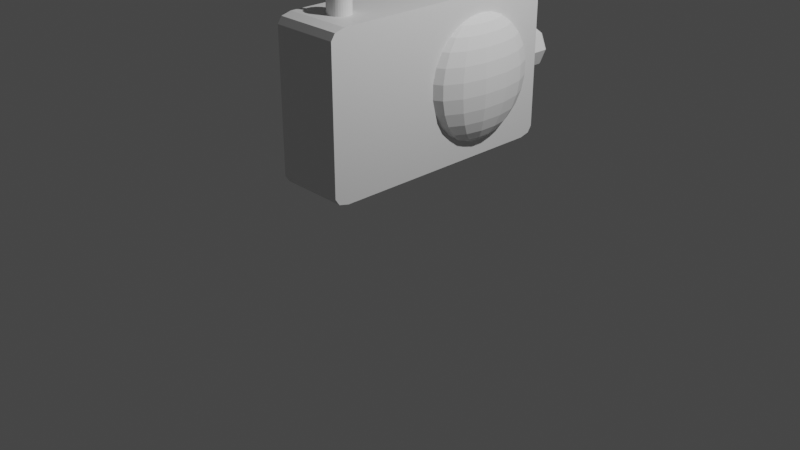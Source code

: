# Source: radio_1_.blend  (saved by Blender 3.6.11; exported with 4.5.12 LTS)
import bpy
from mathutils import Matrix  # noqa: F401  (used for matrix-valued properties, if any)

bpy.ops.wm.read_factory_settings(use_empty=True)
scene = bpy.context.scene
scene.name = 'Scene'

# ---- collections
col_collection = bpy.data.collections.new('Collection'); scene.collection.children.link(col_collection)

# ---- materials (node trees are filled in below, after node groups)
mat_material = bpy.data.materials.new('Material')
mat_material.alpha_threshold = 0.0
mat_material.use_transparent_shadow = False
mat_material.roughness = 0.5
mat_material.line_color = (0.0, 0.0, 0.0, 1.0)

# ---- material node trees
mat_material.use_nodes = True; mat_material.node_tree.nodes.clear()
_N = mat_material.node_tree.nodes; _L = mat_material.node_tree.links
n0 = _N.new('ShaderNodeOutputMaterial'); n0.name = 'Material Output'; n0.location = (300, 300)
n1 = _N.new('ShaderNodeBsdfPrincipled'); n1.name = 'Principled BSDF'; n1.location = (10, 300)
n1.distribution = 'GGX'
n1.subsurface_method = 'RANDOM_WALK_SKIN'
n1.inputs[3].default_value = 1.45
n1.inputs[27].default_value = (0.0, 0.0, 0.0, 1.0)
n1.inputs[28].default_value = 1.0
_L.new(n1.outputs[0], n0.inputs[0])
n0.is_active_output = True

# ---- world
world_world = bpy.data.worlds.new('World'); scene.world = world_world
world_world.use_nodes = True; world_world.node_tree.nodes.clear()
_N = world_world.node_tree.nodes; _L = world_world.node_tree.links
n0 = _N.new('ShaderNodeOutputWorld'); n0.name = 'World Output'; n0.location = (300, 300)
n1 = _N.new('ShaderNodeBackground'); n1.name = 'Background'; n1.location = (10, 300)
n1.inputs[0].default_value = (0.05088, 0.05088, 0.05088, 1.0)
_L.new(n1.outputs[0], n0.inputs[0])
n0.is_active_output = True
world_world.color = (0.05088, 0.05088, 0.05088)
world_world.use_sun_shadow = False
world_world.sun_shadow_jitter_overblur = 0.0

# ---- cameras
cam_camera = bpy.data.cameras.new('Camera')
cam_camera.clip_end = 100.0
cam_camera.ortho_scale = 7.314

# ---- lights
light_light = bpy.data.lights.new('Light', 'POINT')
light_light.transmission_factor = 0.0
light_light.energy = 1000.0
light_light.shadow_soft_size = 0.1
light_light.shadow_maximum_resolution = 0.006
light_light.use_absolute_resolution = True

# ---- meshes
me_cube = bpy.data.meshes.new('Cube')
me_cube.from_pydata([(0.1243, -0.6163, 1.211), (0.1243, -0.6163, 0.9243), (0.06339, -0.6112, 1.211), (0.06339, -0.6112, 0.9243), (1.981e-08, -0.6095, 1.211), (1.981e-08, -0.6095, 0.9243), (1.0, 1.0, 0.8865), (1.0, 0.8865, 1.0), (1.0, 0.9668, 0.9668), (1.0, 0.8865, -1.0), (1.0, 1.0, -0.8865), (1.0, 0.9668, -0.9668), (1.0, -0.8865, 1.0), (1.0, -1.0, 0.8865), (1.0, -0.9668, 0.9668), (1.0, -1.0, -0.8865), (1.0, -0.8865, -1.0), (1.0, -0.9668, -0.9668), (-1.0, 0.8865, 1.0), (-1.0, 1.0, 0.8865), (-1.0, 0.9668, 0.9668), (-1.0, 1.0, -0.8865), (-1.0, 0.8865, -1.0), (-1.0, 0.9668, -0.9668), (-1.0, -1.0, 0.8865), (-1.0, -0.8865, 1.0), (-1.0, -0.9668, 0.9668), (-1.0, -0.8865, -1.0), (-1.0, -1.0, -0.8865), (-1.0, -0.9668, -0.9668), (0.1805, -0.6244, 0.9243), (0.1805, -0.6244, 1.211), (0.2297, -0.6354, 0.9243), (0.2297, -0.6354, 1.211), (0.2701, -0.6488, 0.9243), (0.2701, -0.6488, 1.211), (0.3002, -0.6641, 0.9243), (0.3002, -0.6641, 1.211), (0.3187, -0.6807, 0.9243), (0.3187, -0.6807, 1.211), (0.3249, -0.698, 0.9243), (0.3249, -0.698, 1.211), (0.3187, -0.7152, 0.9243), (0.3187, -0.7152, 1.211), (0.3002, -0.7318, 0.9243), (0.3002, -0.7318, 1.211), (0.2701, -0.7471, 0.9243), (0.2701, -0.7471, 1.211), (0.2297, -0.7605, 0.9243), (0.2297, -0.7605, 1.211), (0.1805, -0.7715, 0.9243), (0.1805, -0.7715, 1.211), (0.1243, -0.7797, 0.9243), (0.1243, -0.7797, 1.211), (0.06339, -0.7847, 0.9243), (0.06339, -0.7847, 1.211), (1.981e-08, -0.7864, 0.9243), (1.981e-08, -0.7864, 1.211), (-0.06339, -0.7847, 0.9243), (-0.06339, -0.7847, 1.211), (-0.1243, -0.7797, 0.9243), (-0.1243, -0.7797, 1.211), (-0.1805, -0.7715, 0.9243), (-0.1805, -0.7715, 1.211), (-0.2297, -0.7605, 0.9243), (-0.2297, -0.7605, 1.211), (-0.2701, -0.7471, 0.9243), (-0.2701, -0.7471, 1.211), (-0.3002, -0.7318, 0.9243), (-0.3002, -0.7318, 1.211), (-0.3187, -0.7152, 0.9243), (-0.3187, -0.7152, 1.211), (-0.3249, -0.698, 0.9243), (-0.3249, -0.698, 1.211), (-0.3187, -0.6807, 0.9243), (-0.3187, -0.6807, 1.211), (-0.3002, -0.6641, 0.9243), (-0.3002, -0.6641, 1.211), (-0.2701, -0.6488, 0.9243), (-0.2701, -0.6488, 1.211), (-0.2297, -0.6354, 0.9243), (-0.2297, -0.6354, 1.211), (-0.1805, -0.6244, 0.9243), (-0.1805, -0.6244, 1.211), (-0.1243, -0.6163, 0.9243), (-0.1243, -0.6163, 1.211), (-0.06339, -0.6112, 0.9243), (-0.06339, -0.6112, 1.211), (-2.096e-08, -0.7187, 2.318), (-2.096e-08, -0.7187, 1.014), (-0.05371, -0.7126, 2.318), (-0.05371, -0.7126, 1.014), (-0.07595, -0.698, 2.318), (-0.07595, -0.698, 1.014), (-0.05371, -0.6834, 2.318), (-0.05371, -0.6834, 1.014), (-2.096e-08, -0.6773, 2.318), (-2.096e-08, -0.6773, 1.014), (0.05371, -0.6834, 2.318), (0.05371, -0.6834, 1.014), (0.07595, -0.698, 2.318), (0.07595, -0.698, 1.014), (0.05371, -0.7126, 2.318), (0.05371, -0.7126, 1.014), (-2.346e-08, -0.6407, 2.276), (0.1494, -0.6576, 2.276), (0.2113, -0.6983, 2.276), (0.1494, -0.7389, 2.276), (-2.346e-08, -0.7558, 2.276), (-0.1494, -0.7389, 2.276), (-0.2113, -0.6983, 2.276), (-0.1494, -0.6576, 2.276), (-1.35e-08, -0.6879, 2.657), (-1.494e-08, -0.6642, 2.635), (-1.403e-08, -0.6766, 2.654), (-1.455e-08, -0.6679, 2.646), (0.07705, -0.6966, 2.657), (0.08852, -0.6742, 2.635), (0.08142, -0.6857, 2.654), (0.08561, -0.6775, 2.646), (0.07961, -0.6983, 2.657), (0.1252, -0.6983, 2.635), (0.1005, -0.6983, 2.654), (0.1171, -0.6983, 2.646), (0.07705, -0.6999, 2.657), (0.08852, -0.7224, 2.635), (0.08142, -0.7108, 2.654), (0.08561, -0.719, 2.646), (-1.35e-08, -0.7086, 2.657), (-1.494e-08, -0.7323, 2.635), (-1.403e-08, -0.72, 2.654), (-1.455e-08, -0.7286, 2.646), (-0.07705, -0.6999, 2.657), (-0.08852, -0.7224, 2.635), (-0.08142, -0.7108, 2.654), (-0.08561, -0.719, 2.646), (-0.07961, -0.6983, 2.657), (-0.1252, -0.6983, 2.635), (-0.1005, -0.6983, 2.654), (-0.1171, -0.6983, 2.646), (-0.07705, -0.6966, 2.657), (-0.08852, -0.6742, 2.635), (-0.08142, -0.6857, 2.654), (-0.08561, -0.6775, 2.646)], [], [(22, 9, 16, 27), (27, 29, 28, 24, 26, 25, 18, 20, 19, 21, 23, 22), (15, 13, 24, 28), (7, 18, 25, 12), (9, 11, 10, 6, 8, 7, 12, 14, 13, 15, 17, 16), (9, 22, 23, 11), (11, 23, 21, 10), (12, 25, 26, 14), (14, 26, 24, 13), (27, 16, 17, 29), (29, 17, 15, 28), (18, 7, 8, 20), (20, 8, 6, 19), (21, 19, 6, 10), (5, 4, 2, 3), (3, 2, 0, 1), (1, 0, 31, 30), (30, 31, 33, 32), (32, 33, 35, 34), (34, 35, 37, 36), (36, 37, 39, 38), (38, 39, 41, 40), (40, 41, 43, 42), (42, 43, 45, 44), (44, 45, 47, 46), (46, 47, 49, 48), (48, 49, 51, 50), (50, 51, 53, 52), (52, 53, 55, 54), (54, 55, 57, 56), (56, 57, 59, 58), (58, 59, 61, 60), (60, 61, 63, 62), (62, 63, 65, 64), (64, 65, 67, 66), (66, 67, 69, 68), (68, 69, 71, 70), (70, 71, 73, 72), (72, 73, 75, 74), (74, 75, 77, 76), (76, 77, 79, 78), (78, 79, 81, 80), (80, 81, 83, 82), (82, 83, 85, 84), (2, 4, 87, 85, 83, 81, 79, 77, 75, 73, 71, 69, 67, 65, 63, 61, 59, 57, 55, 53, 51, 49, 47, 45, 43, 41, 39, 37, 35, 33, 31, 0), (84, 85, 87, 86), (86, 87, 4, 5), (5, 3, 1, 30, 32, 34, 36, 38, 40, 42, 44, 46, 48, 50, 52, 54, 56, 58, 60, 62, 64, 66, 68, 70, 72, 74, 76, 78, 80, 82, 84, 86), (88, 89, 91, 90), (90, 91, 93, 92), (92, 93, 95, 94), (94, 95, 97, 96), (96, 97, 99, 98), (98, 99, 101, 100), (91, 89, 103, 101, 99, 97, 95, 93), (100, 101, 103, 102), (102, 103, 89, 88), (88, 90, 92, 94, 96, 98, 100, 102), (111, 141, 113, 104), (106, 121, 125, 107), (107, 125, 129, 108), (108, 129, 133, 109), (109, 133, 137, 110), (110, 137, 141, 111), (104, 113, 117, 105), (105, 117, 121, 106), (104, 105, 106, 107, 108, 109, 110, 111), (117, 113, 115, 119), (119, 115, 114, 118), (118, 114, 112, 116), (121, 117, 119, 123), (123, 119, 118, 122), (122, 118, 116, 120), (125, 121, 123, 127), (127, 123, 122, 126), (126, 122, 120, 124), (129, 125, 127, 131), (131, 127, 126, 130), (130, 126, 124, 128), (133, 129, 131, 135), (135, 131, 130, 134), (134, 130, 128, 132), (137, 133, 135, 139), (139, 135, 134, 138), (138, 134, 132, 136), (141, 137, 139, 143), (143, 139, 138, 142), (142, 138, 136, 140), (113, 141, 143, 115), (115, 143, 142, 114), (114, 142, 140, 112), (116, 112, 140, 136, 132, 128, 124, 120)])
_uv = me_cube.uv_layers.new(name='UVMap')
_uv.uv.foreach_set('vector', [0.125, 0.5142, 0.375, 0.5142, 0.375, 0.7358, 0.125, 0.7358, 0.375, 0.01419, 0.3792, 0.004156, 0.3892, 0.0, 0.6108, 0.0, 0.6208, 0.004156, 0.625, 0.01419, 0.625, 0.2358, 0.6208, 0.2458, 0.6108, 0.25, 0.3892, 0.25, 0.3792, 0.2458, 0.375, 0.2358, 0.3892, 0.75, 0.6108, 0.75, 0.6108, 1.0, 0.3892, 1.0, 0.625, 0.5142, 0.875, 0.5142, 0.875, 0.7358, 0.625, 0.7358, 0.375, 0.5142, 0.3792, 0.5042, 0.3892, 0.5, 0.6108, 0.5, 0.6208, 0.5042, 0.625, 0.5142, 0.625, 0.7358, 0.6208, 0.7458, 0.6108, 0.75, 0.3892, 0.75, 0.3792, 0.7458, 0.375, 0.7358, 0.375, 0.5142, 0.125, 0.5142, 0.125, 0.5, 0.375, 0.5, 0.375, 0.5, 0.375, 0.25, 0.3892, 0.25, 0.3892, 0.5, 0.625, 0.7358, 0.875, 0.7358, 0.875, 0.75, 0.625, 0.75, 0.625, 0.75, 0.625, 1.0, 0.6108, 1.0, 0.6108, 0.75, 0.125, 0.7358, 0.375, 0.7358, 0.375, 0.75, 0.125, 0.75, 0.375, 1.0, 0.375, 0.75, 0.3892, 0.75, 0.3892, 1.0, 0.875, 0.5142, 0.625, 0.5142, 0.625, 0.5, 0.875, 0.5, 0.625, 0.25, 0.625, 0.5, 0.6108, 0.5, 0.6108, 0.25, 0.3892, 0.25, 0.6108, 0.25, 0.6108, 0.5, 0.3892, 0.5, 1.0, 0.5, 1.0, 1.0, 0.9688, 1.0, 0.9688, 0.5, 0.9688, 0.5, 0.9688, 1.0, 0.9375, 1.0, 0.9375, 0.5, 0.9375, 0.5, 0.9375, 1.0, 0.9062, 1.0, 0.9062, 0.5, 0.9062, 0.5, 0.9062, 1.0, 0.875, 1.0, 0.875, 0.5, 0.875, 0.5, 0.875, 1.0, 0.8438, 1.0, 0.8438, 0.5, 0.8438, 0.5, 0.8438, 1.0, 0.8125, 1.0, 0.8125, 0.5, 0.8125, 0.5, 0.8125, 1.0, 0.7812, 1.0, 0.7812, 0.5, 0.7812, 0.5, 0.7812, 1.0, 0.75, 1.0, 0.75, 0.5, 0.75, 0.5, 0.75, 1.0, 0.7188, 1.0, 0.7188, 0.5, 0.7188, 0.5, 0.7188, 1.0, 0.6875, 1.0, 0.6875, 0.5, 0.6875, 0.5, 0.6875, 1.0, 0.6562, 1.0, 0.6562, 0.5, 0.6562, 0.5, 0.6562, 1.0, 0.625, 1.0, 0.625, 0.5, 0.625, 0.5, 0.625, 1.0, 0.5938, 1.0, 0.5938, 0.5, 0.5938, 0.5, 0.5938, 1.0, 0.5625, 1.0, 0.5625, 0.5, 0.5625, 0.5, 0.5625, 1.0, 0.5312, 1.0, 0.5312, 0.5, 0.5312, 0.5, 0.5312, 1.0, 0.5, 1.0, 0.5, 0.5, 0.5, 0.5, 0.5, 1.0, 0.4688, 1.0, 0.4688, 0.5, 0.4688, 0.5, 0.4688, 1.0, 0.4375, 1.0, 0.4375, 0.5, 0.4375, 0.5, 0.4375, 1.0, 0.4062, 1.0, 0.4062, 0.5, 0.4062, 0.5, 0.4062, 1.0, 0.375, 1.0, 0.375, 0.5, 0.375, 0.5, 0.375, 1.0, 0.3438, 1.0, 0.3438, 0.5, 0.3438, 0.5, 0.3438, 1.0, 0.3125, 1.0, 0.3125, 0.5, 0.3125, 0.5, 0.3125, 1.0, 0.2812, 1.0, 0.2812, 0.5, 0.2812, 0.5, 0.2812, 1.0, 0.25, 1.0, 0.25, 0.5, 0.25, 0.5, 0.25, 1.0, 0.2188, 1.0, 0.2188, 0.5, 0.2188, 0.5, 0.2188, 1.0, 0.1875, 1.0, 0.1875, 0.5, 0.1875, 0.5, 0.1875, 1.0, 0.1562, 1.0, 0.1562, 0.5, 0.1562, 0.5, 0.1562, 1.0, 0.125, 1.0, 0.125, 0.5, 0.125, 0.5, 0.125, 1.0, 0.09375, 1.0, 0.09375, 0.5, 0.09375, 0.5, 0.09375, 1.0, 0.0625, 1.0, 0.0625, 0.5, 0.2968, 0.4854, 0.25, 0.49, 0.2032, 0.4854, 0.1582, 0.4717, 0.1167, 0.4496, 0.08029, 0.4197, 0.05045, 0.3833, 0.02827, 0.3418, 0.01461, 0.2968, 0.01, 0.25, 0.01461, 0.2032, 0.02827, 0.1582, 0.05045, 0.1167, 0.08029, 0.08029, 0.1167, 0.05045, 0.1582, 0.02827, 0.2032, 0.01461, 0.25, 0.01, 0.2968, 0.01461, 0.3418, 0.02827, 0.3833, 0.05045, 0.4197, 0.08029, 0.4496, 0.1167, 0.4717, 0.1582, 0.4854, 0.2032, 0.49, 0.25, 0.4854, 0.2968, 0.4717, 0.3418, 0.4496, 0.3833, 0.4197, 0.4197, 0.3833, 0.4496, 0.3418, 0.4717, 0.0625, 0.5, 0.0625, 1.0, 0.03125, 1.0, 0.03125, 0.5, 0.03125, 0.5, 0.03125, 1.0, 0.0, 1.0, 0.0, 0.5, 0.75, 0.49, 0.7968, 0.4854, 0.8418, 0.4717, 0.8833, 0.4496, 0.9197, 0.4197, 0.9496, 0.3833, 0.9717, 0.3418, 0.9854, 0.2968, 0.99, 0.25, 0.9854, 0.2032, 0.9717, 0.1582, 0.9496, 0.1167, 0.9197, 0.08029, 0.8833, 0.05045, 0.8418, 0.02827, 0.7968, 0.01461, 0.75, 0.01, 0.7032, 0.01461, 0.6582, 0.02827, 0.6167, 0.05045, 0.5803, 0.08029, 0.5504, 0.1167, 0.5283, 0.1582, 0.5146, 0.2032, 0.51, 0.25, 0.5146, 0.2968, 0.5283, 0.3418, 0.5504, 0.3833, 0.5803, 0.4197, 0.6167, 0.4496, 0.6582, 0.4717, 0.7032, 0.4854, 1.0, 0.5, 1.0, 1.0, 0.875, 1.0, 0.875, 0.5, 0.875, 0.5, 0.875, 1.0, 0.75, 1.0, 0.75, 0.5, 0.75, 0.5, 0.75, 1.0, 0.625, 1.0, 0.625, 0.5, 0.625, 0.5, 0.625, 1.0, 0.5, 1.0, 0.5, 0.5, 0.5, 0.5, 0.5, 1.0, 0.375, 1.0, 0.375, 0.5, 0.375, 0.5, 0.375, 1.0, 0.25, 1.0, 0.25, 0.5, 0.4197, 0.4197, 0.25, 0.49, 0.08029, 0.4197, 0.01, 0.25, 0.08029, 0.08029, 0.25, 0.01, 0.4197, 0.08029, 0.49, 0.25, 0.25, 0.5, 0.25, 1.0, 0.125, 1.0, 0.125, 0.5, 0.125, 0.5, 0.125, 1.0, 0.0, 1.0, 0.0, 0.5, 0.75, 0.49, 0.9197, 0.4197, 0.99, 0.25, 0.9197, 0.08029, 0.75, 0.01, 0.5803, 0.08029, 0.51, 0.25, 0.5803, 0.4197, 0.125, 0.5, 0.125, 0.9711, 0.0, 0.9711, 0.0, 0.5, 0.75, 0.5, 0.75, 0.9711, 0.625, 0.9711, 0.625, 0.5, 0.625, 0.5, 0.625, 0.9711, 0.5, 0.9711, 0.5, 0.5, 0.5, 0.5, 0.5, 0.9711, 0.375, 0.9711, 0.375, 0.5, 0.375, 0.5, 0.375, 0.9711, 0.25, 0.9711, 0.25, 0.5, 0.25, 0.5, 0.25, 0.9711, 0.125, 0.9711, 0.125, 0.5, 1.0, 0.5, 1.0, 0.9711, 0.875, 0.9711, 0.875, 0.5, 0.875, 0.5, 0.875, 0.9711, 0.75, 0.9711, 0.75, 0.5, 0.75, 0.49, 0.9197, 0.4197, 0.99, 0.25, 0.9197, 0.08029, 0.75, 0.01, 0.5803, 0.08029, 0.51, 0.25, 0.5803, 0.4197, 0.875, 0.9711, 1.0, 0.9711, 0.9996, 1.0, 0.875, 1.0, 0.4197, 0.4197, 0.2505, 0.4898, 0.25, 0.4096, 0.413, 0.3421, 0.413, 0.3421, 0.25, 0.4096, 0.25, 0.3263, 0.4042, 0.2624, 0.75, 0.9711, 0.875, 0.9711, 0.8691, 1.0, 0.7569, 1.0, 0.4861, 0.2593, 0.423, 0.4117, 0.413, 0.3421, 0.4511, 0.25, 0.4511, 0.25, 0.413, 0.3421, 0.4042, 0.2624, 0.4094, 0.25, 0.625, 0.9711, 0.75, 0.9711, 0.7431, 1.0, 0.6309, 1.0, 0.423, 0.08833, 0.4861, 0.2407, 0.4511, 0.25, 0.413, 0.1579, 0.413, 0.1579, 0.4511, 0.25, 0.4094, 0.25, 0.4042, 0.2376, 0.5, 0.9711, 0.625, 0.9711, 0.625, 1.0, 0.5004, 1.0, 0.2505, 0.01021, 0.4197, 0.08029, 0.413, 0.1579, 0.25, 0.09045, 0.25, 0.09045, 0.413, 0.1579, 0.4042, 0.2376, 0.25, 0.1737, 0.375, 0.9711, 0.5, 0.9711, 0.4996, 1.0, 0.375, 1.0, 0.08029, 0.08029, 0.2495, 0.01021, 0.25, 0.09045, 0.08703, 0.1579, 0.08703, 0.1579, 0.25, 0.09045, 0.25, 0.1737, 0.09578, 0.2376, 0.25, 0.9711, 0.375, 0.9711, 0.3691, 1.0, 0.2569, 1.0, 0.01385, 0.2407, 0.07697, 0.08833, 0.08703, 0.1579, 0.04891, 0.25, 0.04891, 0.25, 0.08703, 0.1579, 0.09578, 0.2376, 0.09064, 0.25, 0.125, 0.9711, 0.25, 0.9711, 0.2431, 1.0, 0.1309, 1.0, 0.07697, 0.4117, 0.01385, 0.2593, 0.04891, 0.25, 0.08703, 0.3421, 0.08703, 0.3421, 0.04891, 0.25, 0.09064, 0.25, 0.09578, 0.2624, 0.0, 0.9711, 0.125, 0.9711, 0.125, 1.0, 0.0003718, 1.0, 0.2495, 0.4898, 0.08029, 0.4197, 0.08703, 0.3421, 0.25, 0.4096, 0.25, 0.4096, 0.08703, 0.3421, 0.09578, 0.2624, 0.25, 0.3263, 0.4042, 0.2624, 0.25, 0.3263, 0.09578, 0.2624, 0.09064, 0.25, 0.09578, 0.2376, 0.25, 0.1737, 0.4042, 0.2376, 0.4094, 0.25])
me_cube.materials.append(mat_material)
me_cube.use_mirror_vertex_groups = False
me_cube.update()
me_cylinder = bpy.data.meshes.new('Cylinder')
me_cylinder.from_pydata([(-7.451e-09, 1.0, -2.384e-07), (-7.451e-09, 1.0, 2.0), (0.7071, 0.7071, -2.384e-07), (0.7071, 0.7071, 2.0), (1.0, 0.0, -2.384e-07), (1.0, 0.0, 2.0), (0.7071, -0.7071, -2.384e-07), (0.7071, -0.7071, 2.0), (-7.451e-09, -1.0, -2.384e-07), (-7.451e-09, -1.0, 2.0), (-0.7071, -0.7071, -2.384e-07), (-0.7071, -0.7071, 2.0), (-1.0, 0.0, -2.384e-07), (-1.0, 0.0, 2.0), (-0.7071, 0.7071, -2.384e-07), (-0.7071, 0.7071, 2.0), (1.129, 1.129, 2.101), (-2.205e-08, 1.597, 2.101), (1.597, 1.055e-06, 2.101), (1.129, -1.129, 2.101), (-2.205e-08, -1.597, 2.101), (-1.129, -1.129, 2.101), (-1.597, 1.055e-06, 2.101), (-1.129, 1.129, 2.101), (1.129, 1.129, 3.724), (-2.205e-08, 1.597, 3.724), (1.597, 1.055e-06, 3.724), (1.129, -1.129, 3.724), (-2.205e-08, -1.597, 3.724), (-1.129, -1.129, 3.724), (-1.597, 1.055e-06, 3.724), (-1.129, 1.129, 3.724), (0.9777, 0.9777, 3.965), (1.129, 1.129, 3.767), (1.085, 1.085, 3.907), (-2.205e-08, 1.597, 3.767), (-2.235e-08, 1.383, 3.965), (-2.235e-08, 1.534, 3.907), (1.383, 1.051e-06, 3.965), (1.597, 1.055e-06, 3.767), (1.534, 1.053e-06, 3.907), (0.9777, -0.9777, 3.965), (1.129, -1.129, 3.767), (1.085, -1.085, 3.907), (-2.98e-08, -1.383, 3.965), (-2.205e-08, -1.597, 3.767), (-2.421e-08, -1.534, 3.907), (-0.9777, -0.9777, 3.965), (-1.129, -1.129, 3.767), (-1.085, -1.085, 3.907), (-1.383, 1.051e-06, 3.965), (-1.597, 1.055e-06, 3.767), (-1.534, 1.053e-06, 3.907), (-0.9777, 0.9777, 3.965), (-1.129, 1.129, 3.767), (-1.085, 1.085, 3.907)], [], [(0, 1, 3, 2), (2, 3, 5, 4), (4, 5, 7, 6), (6, 7, 9, 8), (8, 9, 11, 10), (10, 11, 13, 12), (15, 13, 22, 23), (12, 13, 15, 14), (14, 15, 1, 0), (0, 2, 4, 6, 8, 10, 12, 14), (17, 23, 31, 25), (5, 3, 16, 18), (11, 9, 20, 21), (1, 15, 23, 17), (3, 1, 17, 16), (7, 5, 18, 19), (13, 11, 21, 22), (9, 7, 19, 20), (28, 27, 42, 45), (22, 21, 29, 30), (20, 19, 27, 28), (18, 16, 24, 26), (23, 22, 30, 31), (21, 20, 28, 29), (19, 18, 26, 27), (16, 17, 25, 24), (26, 24, 33, 39), (32, 36, 53, 50, 47, 44, 41, 38), (27, 26, 39, 42), (31, 30, 51, 54), (29, 28, 45, 48), (25, 31, 54, 35), (30, 29, 48, 51), (33, 35, 37, 34), (34, 37, 36, 32), (39, 33, 34, 40), (40, 34, 32, 38), (42, 39, 40, 43), (43, 40, 38, 41), (45, 42, 43, 46), (46, 43, 41, 44), (48, 45, 46, 49), (49, 46, 44, 47), (51, 48, 49, 52), (52, 49, 47, 50), (54, 51, 52, 55), (55, 52, 50, 53), (35, 54, 55, 37), (37, 55, 53, 36), (24, 25, 35, 33)])
_uv = me_cylinder.uv_layers.new(name='UVMap')
_uv.uv.foreach_set('vector', [1.0, 0.5, 1.0, 1.0, 0.875, 1.0, 0.875, 0.5, 0.875, 0.5, 0.875, 1.0, 0.75, 1.0, 0.75, 0.5, 0.75, 0.5, 0.75, 1.0, 0.625, 1.0, 0.625, 0.5, 0.625, 0.5, 0.625, 1.0, 0.5, 1.0, 0.5, 0.5, 0.5, 0.5, 0.5, 1.0, 0.375, 1.0, 0.375, 0.5, 0.375, 0.5, 0.375, 1.0, 0.25, 1.0, 0.25, 0.5, 0.125, 1.0, 0.25, 1.0, 0.25, 1.0, 0.125, 1.0, 0.25, 0.5, 0.25, 1.0, 0.125, 1.0, 0.125, 0.5, 0.125, 0.5, 0.125, 1.0, 0.0, 1.0, 0.0, 0.5, 0.75, 0.49, 0.9197, 0.4197, 0.99, 0.25, 0.9197, 0.08029, 0.75, 0.01, 0.5803, 0.08029, 0.51, 0.25, 0.5803, 0.4197, 0.0, 1.0, 0.125, 1.0, 0.125, 1.0, 0.0, 1.0, 0.75, 1.0, 0.875, 1.0, 0.875, 1.0, 0.75, 1.0, 0.375, 1.0, 0.5, 1.0, 0.5, 1.0, 0.375, 1.0, 0.0, 1.0, 0.125, 1.0, 0.125, 1.0, 0.0, 1.0, 0.875, 1.0, 1.0, 1.0, 1.0, 1.0, 0.875, 1.0, 0.625, 1.0, 0.75, 1.0, 0.75, 1.0, 0.625, 1.0, 0.25, 1.0, 0.375, 1.0, 0.375, 1.0, 0.25, 1.0, 0.5, 1.0, 0.625, 1.0, 0.625, 1.0, 0.5, 1.0, 0.5, 1.0, 0.625, 1.0, 0.625, 1.0, 0.5, 1.0, 0.25, 1.0, 0.375, 1.0, 0.375, 1.0, 0.25, 1.0, 0.5, 1.0, 0.625, 1.0, 0.625, 1.0, 0.5, 1.0, 0.75, 1.0, 0.875, 1.0, 0.875, 1.0, 0.75, 1.0, 0.125, 1.0, 0.25, 1.0, 0.25, 1.0, 0.125, 1.0, 0.375, 1.0, 0.5, 1.0, 0.5, 1.0, 0.375, 1.0, 0.625, 1.0, 0.75, 1.0, 0.75, 1.0, 0.625, 1.0, 0.875, 1.0, 1.0, 1.0, 1.0, 1.0, 0.875, 1.0, 0.75, 1.0, 0.875, 1.0, 0.875, 1.0, 0.75, 1.0, 0.3969, 0.3969, 0.25, 0.4578, 0.1031, 0.3969, 0.04221, 0.25, 0.1031, 0.1031, 0.25, 0.04221, 0.3969, 0.1031, 0.4578, 0.25, 0.625, 1.0, 0.75, 1.0, 0.75, 1.0, 0.625, 1.0, 0.125, 1.0, 0.25, 1.0, 0.25, 1.0, 0.125, 1.0, 0.375, 1.0, 0.5, 1.0, 0.5, 1.0, 0.375, 1.0, 0.0, 1.0, 0.125, 1.0, 0.125, 1.0, 0.0, 1.0, 0.25, 1.0, 0.375, 1.0, 0.375, 1.0, 0.25, 1.0, 0.875, 1.0, 1.0, 1.0, 0.9975, 1.0, 0.8775, 1.0, 0.4164, 0.4211, 0.2533, 0.4886, 0.25, 0.4578, 0.3969, 0.3969, 0.75, 1.0, 0.875, 1.0, 0.8725, 1.0, 0.7525, 1.0, 0.4886, 0.2533, 0.4211, 0.4164, 0.3969, 0.3969, 0.4578, 0.25, 0.625, 1.0, 0.75, 1.0, 0.7475, 1.0, 0.6275, 1.0, 0.4211, 0.08363, 0.4886, 0.2467, 0.4578, 0.25, 0.3969, 0.1031, 0.5, 1.0, 0.625, 1.0, 0.6225, 1.0, 0.5025, 1.0, 0.2533, 0.01138, 0.4164, 0.07891, 0.3969, 0.1031, 0.25, 0.04221, 0.375, 1.0, 0.5, 1.0, 0.4975, 1.0, 0.3775, 1.0, 0.08363, 0.07891, 0.2467, 0.01138, 0.25, 0.04221, 0.1031, 0.1031, 0.25, 1.0, 0.375, 1.0, 0.3725, 1.0, 0.2525, 1.0, 0.01138, 0.2467, 0.07891, 0.08363, 0.1031, 0.1031, 0.04221, 0.25, 0.125, 1.0, 0.25, 1.0, 0.2475, 1.0, 0.1275, 1.0, 0.07891, 0.4164, 0.01138, 0.2533, 0.04221, 0.25, 0.1031, 0.3969, 0.0, 1.0, 0.125, 1.0, 0.1225, 1.0, 0.002457, 1.0, 0.2467, 0.4886, 0.08363, 0.4211, 0.1031, 0.3969, 0.25, 0.4578, 0.875, 1.0, 1.0, 1.0, 1.0, 1.0, 0.875, 1.0])
me_cylinder.update()
me_cylinder_001 = bpy.data.meshes.new('Cylinder.001')
me_cylinder_001.from_pydata([(-7.451e-09, 1.0, -2.384e-07), (-7.451e-09, 1.0, 2.0), (0.7071, 0.7071, -2.384e-07), (0.7071, 0.7071, 2.0), (1.0, 0.0, -2.384e-07), (1.0, 0.0, 2.0), (0.7071, -0.7071, -2.384e-07), (0.7071, -0.7071, 2.0), (-7.451e-09, -1.0, -2.384e-07), (-7.451e-09, -1.0, 2.0), (-0.7071, -0.7071, -2.384e-07), (-0.7071, -0.7071, 2.0), (-1.0, 0.0, -2.384e-07), (-1.0, 0.0, 2.0), (-0.7071, 0.7071, -2.384e-07), (-0.7071, 0.7071, 2.0), (1.129, 1.129, 2.101), (-2.205e-08, 1.597, 2.101), (1.597, 1.055e-06, 2.101), (1.129, -1.129, 2.101), (-2.205e-08, -1.597, 2.101), (-1.129, -1.129, 2.101), (-1.597, 1.055e-06, 2.101), (-1.129, 1.129, 2.101), (1.129, 1.129, 3.724), (-2.205e-08, 1.597, 3.724), (1.597, 1.055e-06, 3.724), (1.129, -1.129, 3.724), (-2.205e-08, -1.597, 3.724), (-1.129, -1.129, 3.724), (-1.597, 1.055e-06, 3.724), (-1.129, 1.129, 3.724), (0.9777, 0.9777, 3.965), (1.129, 1.129, 3.767), (1.085, 1.085, 3.907), (-2.205e-08, 1.597, 3.767), (-2.235e-08, 1.383, 3.965), (-2.235e-08, 1.534, 3.907), (1.383, 1.051e-06, 3.965), (1.597, 1.055e-06, 3.767), (1.534, 1.053e-06, 3.907), (0.9777, -0.9777, 3.965), (1.129, -1.129, 3.767), (1.085, -1.085, 3.907), (-2.98e-08, -1.383, 3.965), (-2.205e-08, -1.597, 3.767), (-2.421e-08, -1.534, 3.907), (-0.9777, -0.9777, 3.965), (-1.129, -1.129, 3.767), (-1.085, -1.085, 3.907), (-1.383, 1.051e-06, 3.965), (-1.597, 1.055e-06, 3.767), (-1.534, 1.053e-06, 3.907), (-0.9777, 0.9777, 3.965), (-1.129, 1.129, 3.767), (-1.085, 1.085, 3.907)], [], [(0, 1, 3, 2), (2, 3, 5, 4), (4, 5, 7, 6), (6, 7, 9, 8), (8, 9, 11, 10), (10, 11, 13, 12), (15, 13, 22, 23), (12, 13, 15, 14), (14, 15, 1, 0), (0, 2, 4, 6, 8, 10, 12, 14), (17, 23, 31, 25), (5, 3, 16, 18), (11, 9, 20, 21), (1, 15, 23, 17), (3, 1, 17, 16), (7, 5, 18, 19), (13, 11, 21, 22), (9, 7, 19, 20), (28, 27, 42, 45), (22, 21, 29, 30), (20, 19, 27, 28), (18, 16, 24, 26), (23, 22, 30, 31), (21, 20, 28, 29), (19, 18, 26, 27), (16, 17, 25, 24), (26, 24, 33, 39), (32, 36, 53, 50, 47, 44, 41, 38), (27, 26, 39, 42), (31, 30, 51, 54), (29, 28, 45, 48), (25, 31, 54, 35), (30, 29, 48, 51), (33, 35, 37, 34), (34, 37, 36, 32), (39, 33, 34, 40), (40, 34, 32, 38), (42, 39, 40, 43), (43, 40, 38, 41), (45, 42, 43, 46), (46, 43, 41, 44), (48, 45, 46, 49), (49, 46, 44, 47), (51, 48, 49, 52), (52, 49, 47, 50), (54, 51, 52, 55), (55, 52, 50, 53), (35, 54, 55, 37), (37, 55, 53, 36), (24, 25, 35, 33)])
_uv = me_cylinder_001.uv_layers.new(name='UVMap')
_uv.uv.foreach_set('vector', [1.0, 0.5, 1.0, 1.0, 0.875, 1.0, 0.875, 0.5, 0.875, 0.5, 0.875, 1.0, 0.75, 1.0, 0.75, 0.5, 0.75, 0.5, 0.75, 1.0, 0.625, 1.0, 0.625, 0.5, 0.625, 0.5, 0.625, 1.0, 0.5, 1.0, 0.5, 0.5, 0.5, 0.5, 0.5, 1.0, 0.375, 1.0, 0.375, 0.5, 0.375, 0.5, 0.375, 1.0, 0.25, 1.0, 0.25, 0.5, 0.125, 1.0, 0.25, 1.0, 0.25, 1.0, 0.125, 1.0, 0.25, 0.5, 0.25, 1.0, 0.125, 1.0, 0.125, 0.5, 0.125, 0.5, 0.125, 1.0, 0.0, 1.0, 0.0, 0.5, 0.75, 0.49, 0.9197, 0.4197, 0.99, 0.25, 0.9197, 0.08029, 0.75, 0.01, 0.5803, 0.08029, 0.51, 0.25, 0.5803, 0.4197, 0.0, 1.0, 0.125, 1.0, 0.125, 1.0, 0.0, 1.0, 0.75, 1.0, 0.875, 1.0, 0.875, 1.0, 0.75, 1.0, 0.375, 1.0, 0.5, 1.0, 0.5, 1.0, 0.375, 1.0, 0.0, 1.0, 0.125, 1.0, 0.125, 1.0, 0.0, 1.0, 0.875, 1.0, 1.0, 1.0, 1.0, 1.0, 0.875, 1.0, 0.625, 1.0, 0.75, 1.0, 0.75, 1.0, 0.625, 1.0, 0.25, 1.0, 0.375, 1.0, 0.375, 1.0, 0.25, 1.0, 0.5, 1.0, 0.625, 1.0, 0.625, 1.0, 0.5, 1.0, 0.5, 1.0, 0.625, 1.0, 0.625, 1.0, 0.5, 1.0, 0.25, 1.0, 0.375, 1.0, 0.375, 1.0, 0.25, 1.0, 0.5, 1.0, 0.625, 1.0, 0.625, 1.0, 0.5, 1.0, 0.75, 1.0, 0.875, 1.0, 0.875, 1.0, 0.75, 1.0, 0.125, 1.0, 0.25, 1.0, 0.25, 1.0, 0.125, 1.0, 0.375, 1.0, 0.5, 1.0, 0.5, 1.0, 0.375, 1.0, 0.625, 1.0, 0.75, 1.0, 0.75, 1.0, 0.625, 1.0, 0.875, 1.0, 1.0, 1.0, 1.0, 1.0, 0.875, 1.0, 0.75, 1.0, 0.875, 1.0, 0.875, 1.0, 0.75, 1.0, 0.3969, 0.3969, 0.25, 0.4578, 0.1031, 0.3969, 0.04221, 0.25, 0.1031, 0.1031, 0.25, 0.04221, 0.3969, 0.1031, 0.4578, 0.25, 0.625, 1.0, 0.75, 1.0, 0.75, 1.0, 0.625, 1.0, 0.125, 1.0, 0.25, 1.0, 0.25, 1.0, 0.125, 1.0, 0.375, 1.0, 0.5, 1.0, 0.5, 1.0, 0.375, 1.0, 0.0, 1.0, 0.125, 1.0, 0.125, 1.0, 0.0, 1.0, 0.25, 1.0, 0.375, 1.0, 0.375, 1.0, 0.25, 1.0, 0.875, 1.0, 1.0, 1.0, 0.9975, 1.0, 0.8775, 1.0, 0.4164, 0.4211, 0.2533, 0.4886, 0.25, 0.4578, 0.3969, 0.3969, 0.75, 1.0, 0.875, 1.0, 0.8725, 1.0, 0.7525, 1.0, 0.4886, 0.2533, 0.4211, 0.4164, 0.3969, 0.3969, 0.4578, 0.25, 0.625, 1.0, 0.75, 1.0, 0.7475, 1.0, 0.6275, 1.0, 0.4211, 0.08363, 0.4886, 0.2467, 0.4578, 0.25, 0.3969, 0.1031, 0.5, 1.0, 0.625, 1.0, 0.6225, 1.0, 0.5025, 1.0, 0.2533, 0.01138, 0.4164, 0.07891, 0.3969, 0.1031, 0.25, 0.04221, 0.375, 1.0, 0.5, 1.0, 0.4975, 1.0, 0.3775, 1.0, 0.08363, 0.07891, 0.2467, 0.01138, 0.25, 0.04221, 0.1031, 0.1031, 0.25, 1.0, 0.375, 1.0, 0.3725, 1.0, 0.2525, 1.0, 0.01138, 0.2467, 0.07891, 0.08363, 0.1031, 0.1031, 0.04221, 0.25, 0.125, 1.0, 0.25, 1.0, 0.2475, 1.0, 0.1275, 1.0, 0.07891, 0.4164, 0.01138, 0.2533, 0.04221, 0.25, 0.1031, 0.3969, 0.0, 1.0, 0.125, 1.0, 0.1225, 1.0, 0.002457, 1.0, 0.2467, 0.4886, 0.08363, 0.4211, 0.1031, 0.3969, 0.25, 0.4578, 0.875, 1.0, 1.0, 1.0, 1.0, 1.0, 0.875, 1.0])
me_cylinder_001.update()
me_sphere = bpy.data.meshes.new('Sphere')
me_sphere.from_pydata([(0.0, 0.2393, 0.9709), (0.0, 0.4647, 0.8855), (0.0, 0.823, 0.5681), (0.0, 0.9927, 0.1205), (0.0, 0.9927, -0.1205), (0.0, 0.935, -0.3546), (0.0, 0.6631, -0.7485), (0.0, 0.4647, -0.8855), (0.0, 0.2393, -0.9709), (0.1038, 0.2156, 0.9709), (0.2016, 0.4187, 0.8855), (0.2877, 0.5975, 0.7485), (0.3571, 0.7415, 0.5681), (0.4057, 0.8424, 0.3546), (0.4307, 0.8944, 0.1205), (0.4307, 0.8944, -0.1205), (0.4057, 0.8424, -0.3546), (0.3571, 0.7415, -0.5681), (0.2877, 0.5975, -0.7485), (0.2016, 0.4187, -0.8855), (0.1038, 0.2156, -0.9709), (0.1871, 0.1492, 0.9709), (0.3633, 0.2898, 0.8855), (0.5185, 0.4135, 0.7485), (0.6434, 0.5131, 0.5681), (0.731, 0.583, 0.3546), (0.7761, 0.6189, 0.1205), (0.7761, 0.6189, -0.1205), (0.731, 0.583, -0.3546), (0.6434, 0.5131, -0.5681), (0.5185, 0.4135, -0.7485), (0.3633, 0.2898, -0.8855), (0.1871, 0.1492, -0.9709), (0.2333, 0.05325, 0.9709), (0.4531, 0.1034, 0.8855), (0.6465, 0.1476, 0.7485), (0.8023, 0.1831, 0.5681), (0.9116, 0.2081, 0.3546), (0.9678, 0.2209, 0.1205), (0.9678, 0.2209, -0.1205), (0.9116, 0.2081, -0.3546), (0.8023, 0.1831, -0.5681), (0.6465, 0.1476, -0.7485), (0.4531, 0.1034, -0.8855), (0.2333, 0.05325, -0.9709), (0.2333, -0.05325, 0.9709), (0.4531, -0.1034, 0.8855), (0.6465, -0.1476, 0.7485), (0.8023, -0.1831, 0.5681), (0.9116, -0.2081, 0.3546), (0.9678, -0.2209, 0.1205), (0.9678, -0.2209, -0.1205), (0.9116, -0.2081, -0.3546), (0.8023, -0.1831, -0.5681), (0.6465, -0.1476, -0.7485), (0.4531, -0.1034, -0.8855), (0.2333, -0.05325, -0.9709), (0.1871, -0.1492, 0.9709), (0.3633, -0.2898, 0.8855), (0.5185, -0.4135, 0.7485), (0.6434, -0.5131, 0.5681), (0.731, -0.583, 0.3546), (0.7761, -0.6189, 0.1205), (0.7761, -0.6189, -0.1205), (0.731, -0.583, -0.3546), (0.6434, -0.5131, -0.5681), (0.5185, -0.4135, -0.7485), (0.3633, -0.2898, -0.8855), (0.1871, -0.1492, -0.9709), (0.1038, -0.2156, 0.9709), (0.2016, -0.4187, 0.8855), (0.2877, -0.5975, 0.7485), (0.3571, -0.7415, 0.5681), (0.4057, -0.8424, 0.3546), (0.4307, -0.8944, 0.1205), (0.4307, -0.8944, -0.1205), (0.4057, -0.8424, -0.3546), (0.3571, -0.7415, -0.5681), (0.2877, -0.5975, -0.7485), (0.2016, -0.4187, -0.8855), (0.1038, -0.2156, -0.9709), (-3.725e-08, -0.2393, 0.9709), (-1.043e-07, -0.4647, 0.8855), (-8.941e-08, -0.6631, 0.7485), (-1.49e-07, -0.823, 0.5681), (-8.941e-08, -0.935, 0.3546), (-1.49e-07, -0.9927, 0.1205), (-1.49e-07, -0.9927, -0.1205), (-8.941e-08, -0.935, -0.3546), (-1.49e-07, -0.823, -0.5681), (-8.941e-08, -0.6631, -0.7485), (-1.043e-07, -0.4647, -0.8855), (-3.725e-08, -0.2393, -0.9709), (0.0, 0.0, -1.0), (-0.1038, -0.2156, 0.9709), (-0.2016, -0.4187, 0.8855), (-0.2877, -0.5975, 0.7485), (-0.3571, -0.7415, 0.5681), (-0.4057, -0.8424, 0.3546), (-0.4307, -0.8944, 0.1205), (-0.4307, -0.8944, -0.1205), (-0.4057, -0.8424, -0.3546), (-0.3571, -0.7415, -0.5681), (-0.2877, -0.5975, -0.7485), (-0.2016, -0.4187, -0.8855), (-0.1038, -0.2156, -0.9709), (-0.1871, -0.1492, 0.9709), (-0.1871, -0.1492, -0.9709), (-0.2333, -0.05325, 0.9709), (-0.2333, -0.05325, -0.9709), (-0.2333, 0.05325, 0.9709), (-0.2333, 0.05325, -0.9709), (-0.1871, 0.1492, 0.9709), (-0.3633, 0.2898, -0.8855), (-0.1871, 0.1492, -0.9709), (-0.1038, 0.2156, 0.9709), (-0.2016, 0.4187, 0.8855), (-0.2877, 0.5975, 0.7485), (-0.3571, 0.7415, 0.5681), (-0.4057, 0.8424, 0.3546), (-0.4307, 0.8944, 0.1205), (-0.4307, 0.8944, -0.1205), (-0.4057, 0.8424, -0.3546), (-0.3571, 0.7415, -0.5681), (-0.2877, 0.5975, -0.7485), (-0.2016, 0.4187, -0.8855), (-0.1038, 0.2156, -0.9709), (0.0, 0.0, 1.0), (1.788e-07, 0.6631, 0.7485), (2.384e-07, 0.935, 0.3546), (2.682e-07, 0.823, -0.5681)], [(103, 90), (89, 102), (96, 83), (97, 84), (98, 85), (99, 86), (100, 87), (101, 88), (113, 114), (117, 128), (129, 119), (130, 123), (127, 108), (109, 93), (127, 110), (124, 6), (2, 118), (3, 120), (4, 121), (5, 122)], [(5, 4, 15, 16), (0, 127, 9), (130, 5, 16, 17), (1, 0, 9, 10), (6, 130, 17, 18), (128, 1, 10, 11), (7, 6, 18, 19), (2, 128, 11, 12), (8, 7, 19, 20), (129, 2, 12, 13), (93, 8, 20), (3, 129, 13, 14), (4, 3, 14, 15), (10, 9, 21, 22), (18, 17, 29, 30), (11, 10, 22, 23), (19, 18, 30, 31), (12, 11, 23, 24), (20, 19, 31, 32), (13, 12, 24, 25), (93, 20, 32), (14, 13, 25, 26), (15, 14, 26, 27), (16, 15, 27, 28), (9, 127, 21), (17, 16, 28, 29), (32, 31, 43, 44), (25, 24, 36, 37), (93, 32, 44), (26, 25, 37, 38), (27, 26, 38, 39), (28, 27, 39, 40), (21, 127, 33), (29, 28, 40, 41), (22, 21, 33, 34), (30, 29, 41, 42), (23, 22, 34, 35), (31, 30, 42, 43), (24, 23, 35, 36), (39, 38, 50, 51), (40, 39, 51, 52), (33, 127, 45), (41, 40, 52, 53), (34, 33, 45, 46), (42, 41, 53, 54), (35, 34, 46, 47), (43, 42, 54, 55), (36, 35, 47, 48), (44, 43, 55, 56), (37, 36, 48, 49), (93, 44, 56), (38, 37, 49, 50), (54, 53, 65, 66), (47, 46, 58, 59), (55, 54, 66, 67), (48, 47, 59, 60), (56, 55, 67, 68), (49, 48, 60, 61), (93, 56, 68), (50, 49, 61, 62), (51, 50, 62, 63), (52, 51, 63, 64), (45, 127, 57), (53, 52, 64, 65), (46, 45, 57, 58), (61, 60, 72, 73), (93, 68, 80), (62, 61, 73, 74), (63, 62, 74, 75), (64, 63, 75, 76), (57, 127, 69), (65, 64, 76, 77), (58, 57, 69, 70), (66, 65, 77, 78), (59, 58, 70, 71), (67, 66, 78, 79), (60, 59, 71, 72), (68, 67, 79, 80), (76, 75, 87, 88), (69, 127, 81), (77, 76, 88, 89), (70, 69, 81, 82), (78, 77, 89, 90), (71, 70, 82, 83), (79, 78, 90, 91), (72, 71, 83, 84), (80, 79, 91, 92), (73, 72, 84, 85), (93, 80, 92), (74, 73, 85, 86), (75, 74, 86, 87), (92, 91, 104, 105), (93, 92, 105), (81, 127, 94), (82, 81, 94, 95), (93, 105, 107), (94, 127, 106), (93, 111, 114), (112, 127, 115), (93, 114, 126), (126, 125, 7, 8), (93, 126, 8), (115, 127, 0), (116, 115, 0, 1)])
_uv = me_sphere.uv_layers.new(name='UVMap')
_uv.uv.foreach_set('vector', [0.7143, 0.3846, 0.7143, 0.4615, 0.6429, 0.4615, 0.6429, 0.3846, 0.7143, 0.9231, 0.6786, 1.0, 0.6429, 0.9231, 0.7143, 0.3077, 0.7143, 0.3846, 0.6429, 0.3846, 0.6429, 0.3077, 0.7143, 0.8462, 0.7143, 0.9231, 0.6429, 0.9231, 0.6429, 0.8462, 0.7143, 0.2308, 0.7143, 0.3077, 0.6429, 0.3077, 0.6429, 0.2308, 0.7143, 0.7692, 0.7143, 0.8462, 0.6429, 0.8462, 0.6429, 0.7692, 0.7143, 0.1538, 0.7143, 0.2308, 0.6429, 0.2308, 0.6429, 0.1538, 0.7143, 0.6923, 0.7143, 0.7692, 0.6429, 0.7692, 0.6429, 0.6923, 0.7143, 0.07692, 0.7143, 0.1538, 0.6429, 0.1538, 0.6429, 0.07692, 0.7143, 0.6154, 0.7143, 0.6923, 0.6429, 0.6923, 0.6429, 0.6154, 0.6786, 0.0, 0.7143, 0.07692, 0.6429, 0.07692, 0.7143, 0.5385, 0.7143, 0.6154, 0.6429, 0.6154, 0.6429, 0.5385, 0.7143, 0.4615, 0.7143, 0.5385, 0.6429, 0.5385, 0.6429, 0.4615, 0.6429, 0.8462, 0.6429, 0.9231, 0.5714, 0.9231, 0.5714, 0.8462, 0.6429, 0.2308, 0.6429, 0.3077, 0.5714, 0.3077, 0.5714, 0.2308, 0.6429, 0.7692, 0.6429, 0.8462, 0.5714, 0.8462, 0.5714, 0.7692, 0.6429, 0.1538, 0.6429, 0.2308, 0.5714, 0.2308, 0.5714, 0.1538, 0.6429, 0.6923, 0.6429, 0.7692, 0.5714, 0.7692, 0.5714, 0.6923, 0.6429, 0.07692, 0.6429, 0.1538, 0.5714, 0.1538, 0.5714, 0.07692, 0.6429, 0.6154, 0.6429, 0.6923, 0.5714, 0.6923, 0.5714, 0.6154, 0.6071, 0.0, 0.6429, 0.07692, 0.5714, 0.07692, 0.6429, 0.5385, 0.6429, 0.6154, 0.5714, 0.6154, 0.5714, 0.5385, 0.6429, 0.4615, 0.6429, 0.5385, 0.5714, 0.5385, 0.5714, 0.4615, 0.6429, 0.3846, 0.6429, 0.4615, 0.5714, 0.4615, 0.5714, 0.3846, 0.6429, 0.9231, 0.6071, 1.0, 0.5714, 0.9231, 0.6429, 0.3077, 0.6429, 0.3846, 0.5714, 0.3846, 0.5714, 0.3077, 0.5714, 0.07692, 0.5714, 0.1538, 0.5, 0.1538, 0.5, 0.07692, 0.5714, 0.6154, 0.5714, 0.6923, 0.5, 0.6923, 0.5, 0.6154, 0.5357, 0.0, 0.5714, 0.07692, 0.5, 0.07692, 0.5714, 0.5385, 0.5714, 0.6154, 0.5, 0.6154, 0.5, 0.5385, 0.5714, 0.4615, 0.5714, 0.5385, 0.5, 0.5385, 0.5, 0.4615, 0.5714, 0.3846, 0.5714, 0.4615, 0.5, 0.4615, 0.5, 0.3846, 0.5714, 0.9231, 0.5357, 1.0, 0.5, 0.9231, 0.5714, 0.3077, 0.5714, 0.3846, 0.5, 0.3846, 0.5, 0.3077, 0.5714, 0.8462, 0.5714, 0.9231, 0.5, 0.9231, 0.5, 0.8462, 0.5714, 0.2308, 0.5714, 0.3077, 0.5, 0.3077, 0.5, 0.2308, 0.5714, 0.7692, 0.5714, 0.8462, 0.5, 0.8462, 0.5, 0.7692, 0.5714, 0.1538, 0.5714, 0.2308, 0.5, 0.2308, 0.5, 0.1538, 0.5714, 0.6923, 0.5714, 0.7692, 0.5, 0.7692, 0.5, 0.6923, 0.5, 0.4615, 0.5, 0.5385, 0.4286, 0.5385, 0.4286, 0.4615, 0.5, 0.3846, 0.5, 0.4615, 0.4286, 0.4615, 0.4286, 0.3846, 0.5, 0.9231, 0.4643, 1.0, 0.4286, 0.9231, 0.5, 0.3077, 0.5, 0.3846, 0.4286, 0.3846, 0.4286, 0.3077, 0.5, 0.8462, 0.5, 0.9231, 0.4286, 0.9231, 0.4286, 0.8462, 0.5, 0.2308, 0.5, 0.3077, 0.4286, 0.3077, 0.4286, 0.2308, 0.5, 0.7692, 0.5, 0.8462, 0.4286, 0.8462, 0.4286, 0.7692, 0.5, 0.1538, 0.5, 0.2308, 0.4286, 0.2308, 0.4286, 0.1538, 0.5, 0.6923, 0.5, 0.7692, 0.4286, 0.7692, 0.4286, 0.6923, 0.5, 0.07692, 0.5, 0.1538, 0.4286, 0.1538, 0.4286, 0.07692, 0.5, 0.6154, 0.5, 0.6923, 0.4286, 0.6923, 0.4286, 0.6154, 0.4643, 0.0, 0.5, 0.07692, 0.4286, 0.07692, 0.5, 0.5385, 0.5, 0.6154, 0.4286, 0.6154, 0.4286, 0.5385, 0.4286, 0.2308, 0.4286, 0.3077, 0.3571, 0.3077, 0.3571, 0.2308, 0.4286, 0.7692, 0.4286, 0.8462, 0.3571, 0.8462, 0.3571, 0.7692, 0.4286, 0.1538, 0.4286, 0.2308, 0.3571, 0.2308, 0.3571, 0.1538, 0.4286, 0.6923, 0.4286, 0.7692, 0.3571, 0.7692, 0.3571, 0.6923, 0.4286, 0.07692, 0.4286, 0.1538, 0.3571, 0.1538, 0.3571, 0.07692, 0.4286, 0.6154, 0.4286, 0.6923, 0.3571, 0.6923, 0.3571, 0.6154, 0.3929, 0.0, 0.4286, 0.07692, 0.3571, 0.07692, 0.4286, 0.5385, 0.4286, 0.6154, 0.3571, 0.6154, 0.3571, 0.5385, 0.4286, 0.4615, 0.4286, 0.5385, 0.3571, 0.5385, 0.3571, 0.4615, 0.4286, 0.3846, 0.4286, 0.4615, 0.3571, 0.4615, 0.3571, 0.3846, 0.4286, 0.9231, 0.3929, 1.0, 0.3571, 0.9231, 0.4286, 0.3077, 0.4286, 0.3846, 0.3571, 0.3846, 0.3571, 0.3077, 0.4286, 0.8462, 0.4286, 0.9231, 0.3571, 0.9231, 0.3571, 0.8462, 0.3571, 0.6154, 0.3571, 0.6923, 0.2857, 0.6923, 0.2857, 0.6154, 0.3214, 0.0, 0.3571, 0.07692, 0.2857, 0.07692, 0.3571, 0.5385, 0.3571, 0.6154, 0.2857, 0.6154, 0.2857, 0.5385, 0.3571, 0.4615, 0.3571, 0.5385, 0.2857, 0.5385, 0.2857, 0.4615, 0.3571, 0.3846, 0.3571, 0.4615, 0.2857, 0.4615, 0.2857, 0.3846, 0.3571, 0.9231, 0.3214, 1.0, 0.2857, 0.9231, 0.3571, 0.3077, 0.3571, 0.3846, 0.2857, 0.3846, 0.2857, 0.3077, 0.3571, 0.8462, 0.3571, 0.9231, 0.2857, 0.9231, 0.2857, 0.8462, 0.3571, 0.2308, 0.3571, 0.3077, 0.2857, 0.3077, 0.2857, 0.2308, 0.3571, 0.7692, 0.3571, 0.8462, 0.2857, 0.8462, 0.2857, 0.7692, 0.3571, 0.1538, 0.3571, 0.2308, 0.2857, 0.2308, 0.2857, 0.1538, 0.3571, 0.6923, 0.3571, 0.7692, 0.2857, 0.7692, 0.2857, 0.6923, 0.3571, 0.07692, 0.3571, 0.1538, 0.2857, 0.1538, 0.2857, 0.07692, 0.2857, 0.3846, 0.2857, 0.4615, 0.2143, 0.4615, 0.2143, 0.3846, 0.2857, 0.9231, 0.25, 1.0, 0.2143, 0.9231, 0.2857, 0.3077, 0.2857, 0.3846, 0.2143, 0.3846, 0.2143, 0.3077, 0.2857, 0.8462, 0.2857, 0.9231, 0.2143, 0.9231, 0.2143, 0.8462, 0.2857, 0.2308, 0.2857, 0.3077, 0.2143, 0.3077, 0.2143, 0.2308, 0.2857, 0.7692, 0.2857, 0.8462, 0.2143, 0.8462, 0.2143, 0.7692, 0.2857, 0.1538, 0.2857, 0.2308, 0.2143, 0.2308, 0.2143, 0.1538, 0.2857, 0.6923, 0.2857, 0.7692, 0.2143, 0.7692, 0.2143, 0.6923, 0.2857, 0.07692, 0.2857, 0.1538, 0.2143, 0.1538, 0.2143, 0.07692, 0.2857, 0.6154, 0.2857, 0.6923, 0.2143, 0.6923, 0.2143, 0.6154, 0.25, 0.0, 0.2857, 0.07692, 0.2143, 0.07692, 0.2857, 0.5385, 0.2857, 0.6154, 0.2143, 0.6154, 0.2143, 0.5385, 0.2857, 0.4615, 0.2857, 0.5385, 0.2143, 0.5385, 0.2143, 0.4615, 0.2143, 0.07692, 0.2143, 0.1538, 0.1429, 0.1538, 0.1429, 0.07692, 0.1786, 0.0, 0.2143, 0.07692, 0.1429, 0.07692, 0.2143, 0.9231, 0.1786, 1.0, 0.1429, 0.9231, 0.2143, 0.8462, 0.2143, 0.9231, 0.1429, 0.9231, 0.1429, 0.8462, 0.1071, 0.0, 0.1429, 0.07692, 0.07143, 0.07692, 0.1429, 0.9231, 0.1071, 1.0, 0.07143, 0.9231, 0.8929, 0.0, 0.9286, 0.07692, 0.8571, 0.07692, 0.8571, 0.9231, 0.8214, 1.0, 0.7857, 0.9231, 0.8214, 0.0, 0.8571, 0.07692, 0.7857, 0.07692, 0.7857, 0.07692, 0.7857, 0.1538, 0.7143, 0.1538, 0.7143, 0.07692, 0.75, 0.0, 0.7857, 0.07692, 0.7143, 0.07692, 0.7857, 0.9231, 0.75, 1.0, 0.7143, 0.9231, 0.7857, 0.8462, 0.7857, 0.9231, 0.7143, 0.9231, 0.7143, 0.8462])
me_sphere.update()

# ---- objects
ob_cube = bpy.data.objects.new('Cube', me_cube)
ob_light = bpy.data.objects.new('Light', light_light)
ob_camera = bpy.data.objects.new('Camera', cam_camera)
ob_empty = bpy.data.objects.new('Empty', None)
ob_empty_001 = bpy.data.objects.new('Empty.001', None)
ob_empty_002 = bpy.data.objects.new('Empty.002', None)
ob_cylinder = bpy.data.objects.new('Cylinder', me_cylinder)
ob_cylinder_001 = bpy.data.objects.new('Cylinder.001', me_cylinder_001)
ob_sphere = bpy.data.objects.new('Sphere', me_sphere)

# ---- transforms, parenting, visibility, modifiers, constraints
ob_cube.location = (0.0, 0.2113, 1.434)
ob_cube.scale = (0.3652, 1.342, 0.8291)
ob_cube.lock_rotations_4d = False
ob_cube.empty_display_type = 'ARROWS'
ob_cube.lineart.crease_threshold = 0.0
ob_light.location = (4.076, 1.005, 5.904)
ob_light.rotation_euler = (0.6503, 0.05522, 1.866)
ob_light.lock_rotations_4d = False
ob_light.empty_display_type = 'ARROWS'
ob_light.color = (0.0, 0.0, 0.0, 0.0)
ob_light.lineart.crease_threshold = 0.0
ob_camera.location = (7.359, -6.926, 4.958)
ob_camera.rotation_euler = (1.109, 0.0, 0.8149)
ob_camera.lock_rotations_4d = False
ob_camera.empty_display_type = 'ARROWS'
ob_camera.color = (0.0, 0.0, 0.0, 0.0)
ob_camera.display_type = 'WIRE'
ob_camera.lineart.crease_threshold = 0.0
ob_empty.location = (0.0, 2.84, 1.434)
ob_empty.rotation_euler = (1.571, 0.3832, 1.571)
ob_empty.empty_display_type = 'IMAGE'
ob_empty.empty_display_size = 5.0
ob_empty.hide_select = True
ob_empty_001.location = (0.0, -2.509, 3.482)
ob_empty_001.rotation_euler = (1.571, 0.0, 1.571)
ob_empty_001.empty_display_type = 'IMAGE'
ob_empty_001.empty_display_size = 5.0
ob_empty_001.hide_select = True
ob_empty_002.location = (0.0, -2.585, 0.2593)
ob_empty_002.rotation_euler = (1.465, 0.01268, 1.584)
ob_empty_002.empty_display_type = 'IMAGE'
ob_empty_002.empty_display_size = 5.0
ob_empty_002.hide_select = True
ob_cylinder.location = (7.451e-09, 1.198, 2.08)
ob_cylinder.scale = (0.115, 0.115, 0.115)
ob_cylinder_001.location = (7.451e-09, 1.321, 1.421)
ob_cylinder_001.rotation_euler = (-1.571, -0.0, 0.0)
ob_cylinder_001.scale = (0.1475, 0.1475, 0.1475)
ob_sphere.location = (0.3386, 0.7247, 1.419)
ob_sphere.scale = (0.2638, 0.6514, 0.6514)

# ---- collection membership
col_collection.objects.link(ob_cube)
col_collection.objects.link(ob_light)
col_collection.objects.link(ob_camera)
col_collection.objects.link(ob_empty)
col_collection.objects.link(ob_empty_001)
col_collection.objects.link(ob_empty_002)
col_collection.objects.link(ob_cylinder)
col_collection.objects.link(ob_cylinder_001)
col_collection.objects.link(ob_sphere)

# ---- scene / render settings (as saved in the file)
scene.camera = ob_camera
scene.frame_start = 1; scene.frame_end = 250; scene.frame_set(1)
scene.render.engine = 'BLENDER_EEVEE_NEXT'
scene.cycles.sampling_pattern = 'TABULATED_SOBOL'
scene.view_settings.view_transform = 'Filmic'
bpy.context.view_layer.update()
